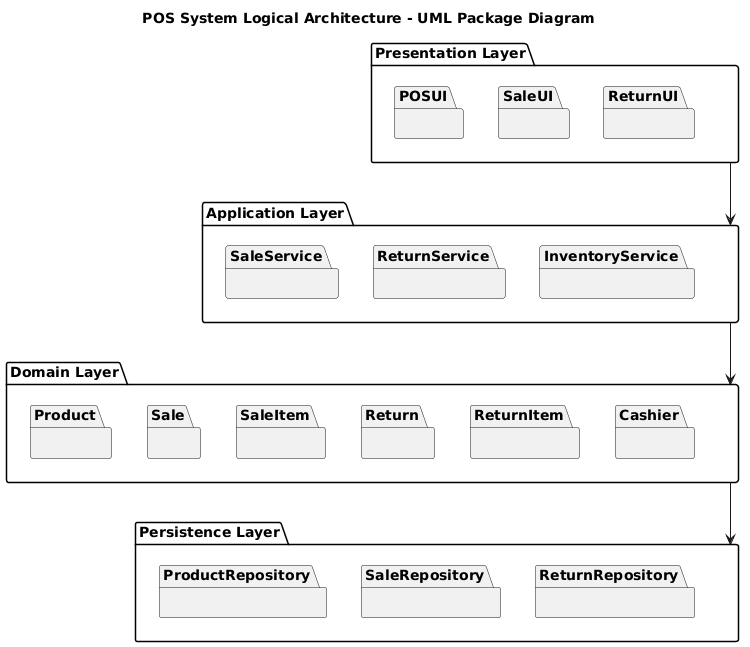

The diagram above was rendered by PlantUML. Its source (embedded in the PNG):
@startuml
title POS System Logical Architecture - UML Package Diagram

package "Presentation Layer" {
    package "POSUI" {
    }
    package "SaleUI" {
    }
    package "ReturnUI" {
    }
}

package "Application Layer" {
    package "SaleService" {
    }
    package "ReturnService" {
    }
    package "InventoryService" {
    }
}

package "Domain Layer" {
    package "Product" {
    }
    package "Sale" {
    }
    package "SaleItem" {
    }
    package "Return" {
    }
    package "ReturnItem" {
    }
    package "Cashier" {
    }
}

package "Persistence Layer" {
    package "ProductRepository" {
    }
    package "SaleRepository" {
    }
    package "ReturnRepository" {
    }
}

' Layer dependencies
"Presentation Layer" --> "Application Layer"
"Application Layer" --> "Domain Layer"
"Domain Layer" --> "Persistence Layer"
@enduml